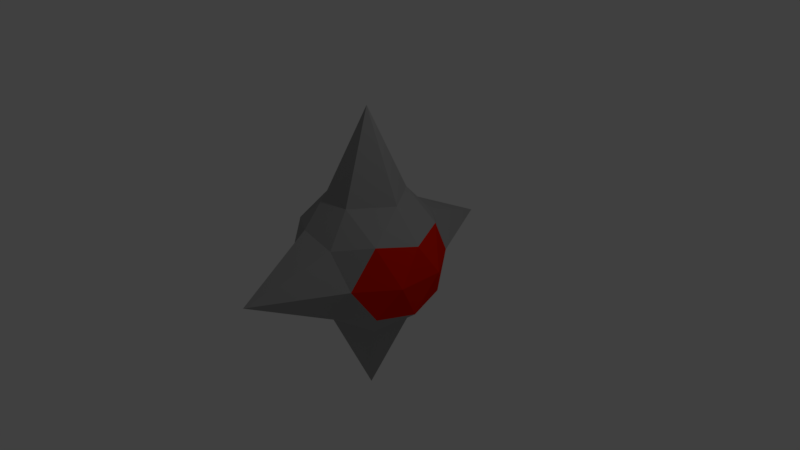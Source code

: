 # Source: Enemy1.blend  (saved by Blender 2.79.0; exported with 4.5.12 LTS)
import bpy
from mathutils import Matrix  # noqa: F401  (used for matrix-valued properties, if any)

bpy.ops.wm.read_factory_settings(use_empty=True)
scene = bpy.context.scene
scene.name = 'Scene'

# ---- collections
col_collection_1 = bpy.data.collections.new('Collection 1'); scene.collection.children.link(col_collection_1)

# ---- materials (node trees are filled in below, after node groups)
mat_vulnerable = bpy.data.materials.new('Vulnerable')
mat_vulnerable.alpha_threshold = 0.0
mat_vulnerable.use_transparent_shadow = False
mat_vulnerable.diffuse_color = (0.8, 0.01166, 0.0, 1.0)
mat_vulnerable.roughness = 0.5
mat_armor = bpy.data.materials.new('Armor')
mat_armor.alpha_threshold = 0.0
mat_armor.use_transparent_shadow = False
mat_armor.diffuse_color = (0.3424, 0.3424, 0.3424, 1.0)
mat_armor.roughness = 0.5

# ---- material node trees

# ---- world
world_world = bpy.data.worlds.new('World'); scene.world = world_world
world_world.color = (0.05088, 0.05088, 0.05088)
world_world.use_sun_shadow = False
world_world.sun_shadow_jitter_overblur = 0.0
world_world.cycles.sampling_method = 'MANUAL'

# ---- cameras
cam_camera = bpy.data.cameras.new('Camera')
cam_camera.clip_end = 100.0
cam_camera.lens = 35.0
cam_camera.sensor_width = 32.0
cam_camera.sensor_height = 18.0
cam_camera.ortho_scale = 7.314
cam_camera.dof.focus_distance = 0.0
cam_camera.dof.aperture_fstop = 128.0

# ---- lights
light_lamp = bpy.data.lights.new('Lamp', 'POINT')
light_lamp.transmission_factor = 0.0
light_lamp.cutoff_distance = 30.0
light_lamp.energy = 100.0
light_lamp.shadow_buffer_clip_start = 1.001
light_lamp.shadow_soft_size = 0.1
light_lamp.shadow_maximum_resolution = 0.006
light_lamp.use_absolute_resolution = True

# ---- meshes
me_icosphere = bpy.data.meshes.new('Icosphere')
me_icosphere.from_pydata([(0.7236, -0.5257, -0.4472), (-0.2764, -0.8506, -0.4472), (-0.8944, 0.0, -0.4472), (-0.2764, 0.8506, -0.4472), (0.7236, 0.5257, -0.4472), (0.2764, -0.8506, 0.4472), (-0.7236, -0.5257, 0.4472), (-0.7236, 0.5257, 0.4472), (0.2764, 0.8506, 0.4472), (0.8944, 0.0, 0.4472), (-0.1625, -0.5, -0.8507), (0.4253, -0.309, -0.8507), (0.2629, -0.809, -0.5257), (0.8506, 0.0, -0.5257), (0.4253, 0.309, -0.8507), (-0.5257, 0.0, -0.8507), (-0.6882, -0.5, -0.5257), (-0.1625, 0.5, -0.8507), (-0.6882, 0.5, -0.5257), (0.2629, 0.809, -0.5257), (0.9511, -0.309, 0.0), (0.9511, 0.309, 0.0), (0.5878, -0.809, 0.0), (-0.9511, -0.309, 0.0), (-0.5878, -0.809, 0.0), (-0.5878, 0.809, 0.0), (-0.9511, 0.309, 0.0), (0.5878, 0.809, 0.0), (0.6882, -0.5, 0.5257), (-0.2629, -0.809, 0.5257), (-0.8506, 0.0, 0.5257), (-0.2629, 0.809, 0.5257), (0.6882, 0.5, 0.5257), (0.1625, -0.5, 0.8507), (0.5257, 0.0, 0.8507), (-0.4253, -0.309, 0.8507), (-0.4253, 0.309, 0.8507), (0.1625, 0.5, 0.8507), (8.941e-07, 0.0, -2.002), (7.451e-09, -1.937, 1.987e-08), (-9.934e-09, 1.937, -2.586e-10), (-8.881e-07, 0.0, 2.002)], [], [(11, 10, 38), (0, 11, 13), (36, 35, 41), (5, 29, 39), (25, 31, 40), (0, 13, 20), (22, 5, 39), (2, 16, 23), (3, 18, 25), (4, 19, 27), (0, 20, 22), (33, 34, 41), (2, 23, 26), (15, 17, 38), (4, 27, 21), (5, 28, 33), (6, 29, 35), (7, 30, 36), (8, 31, 37), (9, 32, 34), (14, 11, 38), (34, 32, 37), (32, 8, 37), (12, 22, 39), (37, 31, 36), (31, 7, 36), (37, 36, 41), (36, 30, 35), (30, 6, 35), (8, 27, 40), (35, 29, 33), (29, 5, 33), (29, 24, 39), (33, 28, 34), (28, 9, 34), (21, 32, 9), (21, 27, 32), (27, 8, 32), (35, 33, 41), (17, 14, 38), (25, 7, 31), (26, 30, 7), (26, 23, 30), (23, 6, 30), (24, 29, 6), (27, 19, 40), (19, 3, 40), (22, 28, 5), (22, 20, 28), (20, 9, 28), (1, 12, 39), (3, 25, 40), (10, 15, 38), (25, 26, 7), (25, 18, 26), (18, 2, 26), (23, 24, 6), (23, 16, 24), (16, 1, 24), (34, 37, 41), (31, 8, 40), (12, 0, 22), (20, 21, 9), (20, 13, 21), (13, 4, 21), (14, 19, 4), (14, 17, 19), (17, 3, 19), (17, 18, 3), (17, 15, 18), (15, 2, 18), (15, 16, 2), (15, 10, 16), (10, 1, 16), (13, 14, 4), (13, 11, 14), (24, 1, 39), (10, 12, 1), (10, 11, 12), (11, 0, 12)])
me_icosphere.polygons.foreach_set('material_index', [1, 1, 1, 1, 1, 0, 1, 1, 1, 1, 0, 1, 1, 1, 0, 1, 1, 1, 1, 1, 1, 1, 1, 1, 1, 1, 1, 1, 1, 1, 1, 1, 1, 1, 1, 0, 0, 1, 1, 1, 1, 1, 1, 1, 1, 1, 1, 1, 0, 0, 1, 1, 1, 1, 1, 1, 1, 1, 1, 1, 1, 1, 0, 0, 0, 1, 1, 1, 1, 1, 1, 1, 1, 1, 1, 1, 1, 1, 1, 1])
me_icosphere.materials.append(mat_vulnerable)
me_icosphere.materials.append(mat_armor)
me_icosphere.use_remesh_preserve_volume = False
me_icosphere.use_remesh_preserve_attributes = False
me_icosphere.use_mirror_vertex_groups = False
me_icosphere.update()
arm_armature = bpy.data.armatures.new('Armature')  # bones are not reproduced

# ---- objects
ob_armature = bpy.data.objects.new('Armature', arm_armature)
ob_icosphere = bpy.data.objects.new('Icosphere', me_icosphere)
ob_lamp = bpy.data.objects.new('Lamp', light_lamp)
ob_camera = bpy.data.objects.new('Camera', cam_camera)

# ---- transforms, parenting, visibility, modifiers, constraints
ob_armature.location = (0.0, 0.0, 0.0)
ob_armature.show_in_front = True
ob_armature.lineart.crease_threshold = 0.0
ob_icosphere.parent = ob_armature
ob_icosphere.location = (0.0, 0.0, 0.0)
ob_icosphere.lineart.crease_threshold = 0.0
_vg = ob_icosphere.vertex_groups.new(name='Bone')
for _i, _w in zip([0, 2, 4, 5, 6, 7, 8, 9, 13, 16, 18, 20, 21, 22, 23, 24, 25, 26, 27, 28, 29, 30, 31, 32, 33, 34, 35, 36, 37, 41], [0.05572, 0.04847, 0.05581, 0.1388, 0.2576, 0.2577, 0.1392, 0.6308, 0.06145, 0.009672, 0.009864, 0.2073, 0.2074, 0.07913, 0.1304, 0.05411, 0.0544, 0.1304, 0.07942, 0.6138, 0.1509, 0.5682, 0.1512, 0.6139, 0.8403, 0.8923, 0.8399, 0.8399, 0.8404, 0.9425]): _vg.add([_i], _w, 'REPLACE')
_vg = ob_icosphere.vertex_groups.new(name='Bone.004')
for _i, _w in zip([0, 1, 2, 3, 4, 6, 7, 9, 10, 11, 12, 13, 14, 15, 16, 17, 18, 19, 20, 21, 22, 23, 24, 25, 26, 27, 28, 30, 32, 38], [0.2577, 0.1389, 0.6309, 0.1393, 0.2578, 0.05573, 0.05583, 0.0485, 0.8407, 0.8403, 0.151, 0.5684, 0.8403, 0.8927, 0.6139, 0.8407, 0.614, 0.1512, 0.1304, 0.1305, 0.05413, 0.2074, 0.07915, 0.07944, 0.2074, 0.05442, 0.009701, 0.06147, 0.009894, 0.9531]): _vg.add([_i], _w, 'REPLACE')
_vg = ob_icosphere.vertex_groups.new(name='Bone.005')
for _i, _w in zip([0, 1, 2, 4, 5, 6, 7, 9, 10, 11, 12, 13, 14, 15, 16, 18, 20, 21, 22, 23, 24, 26, 28, 29, 30, 32, 33, 34, 35, 36, 39, 41], [0.6332, 0.8388, 0.16, 0.0534, 0.8388, 0.6333, 0.05344, 0.16, 0.1391, 0.1183, 0.8191, 0.1851, 0.01244, 0.04918, 0.311, 0.04063, 0.5451, 0.1172, 0.8498, 0.5451, 0.8498, 0.1172, 0.311, 0.8191, 0.1852, 0.04072, 0.1393, 0.04955, 0.1185, 0.01281, 0.9666, 0.004455]): _vg.add([_i], _w, 'REPLACE')
_vg = ob_icosphere.vertex_groups.new(name='Bone.006')
for _i, _w in zip([0, 2, 3, 4, 6, 7, 8, 9, 11, 13, 14, 15, 16, 17, 18, 19, 20, 21, 23, 25, 26, 27, 28, 30, 31, 32, 34, 35, 36, 37, 40, 41], [0.05337, 0.1599, 0.838, 0.633, 0.05341, 0.6331, 0.838, 0.1599, 0.0124, 0.1851, 0.1183, 0.0491, 0.04056, 0.139, 0.3107, 0.8184, 0.1172, 0.5449, 0.1172, 0.8492, 0.5449, 0.8492, 0.04065, 0.1851, 0.8185, 0.3108, 0.04948, 0.01277, 0.1185, 0.1392, 0.9499, 0.004416]): _vg.add([_i], _w, 'REPLACE')
_m = ob_icosphere.modifiers.new('Armature', 'ARMATURE')
_m.object = ob_armature
ob_lamp.location = (4.076, 1.005, 5.904)
ob_lamp.rotation_euler = (0.6503, 0.05522, 1.866)
ob_lamp.lock_rotations_4d = False
ob_lamp.empty_display_type = 'ARROWS'
ob_lamp.color = (0.0, 0.0, 0.0, 0.0)
ob_lamp.lineart.crease_threshold = 0.0
ob_camera.location = (7.481, -6.508, 5.344)
ob_camera.rotation_euler = (1.109, 0.0, 0.8149)
ob_camera.lock_rotations_4d = False
ob_camera.empty_display_type = 'ARROWS'
ob_camera.color = (0.0, 0.0, 0.0, 0.0)
ob_camera.display_type = 'WIRE'
ob_camera.lineart.crease_threshold = 0.0

# ---- collection membership
col_collection_1.objects.link(ob_armature)
col_collection_1.objects.link(ob_icosphere)
col_collection_1.objects.link(ob_lamp)
col_collection_1.objects.link(ob_camera)

# ---- scene / render settings (as saved in the file)
scene.camera = ob_camera
scene.frame_start = 1; scene.frame_end = 250; scene.frame_set(1)
scene.render.engine = 'BLENDER_EEVEE_NEXT'
scene.render.resolution_percentage = 50
scene.render.dither_intensity = 0.0
scene.cycles.use_denoising = False
scene.cycles.samples = 128
scene.cycles.sampling_pattern = 'TABULATED_SOBOL'
scene.cycles.use_adaptive_sampling = False
scene.cycles.use_light_tree = False
scene.cycles.blur_glossy = 0.0
scene.cycles.sample_clamp_indirect = 0.0
scene.view_settings.view_transform = 'Standard'
bpy.context.view_layer.update()

